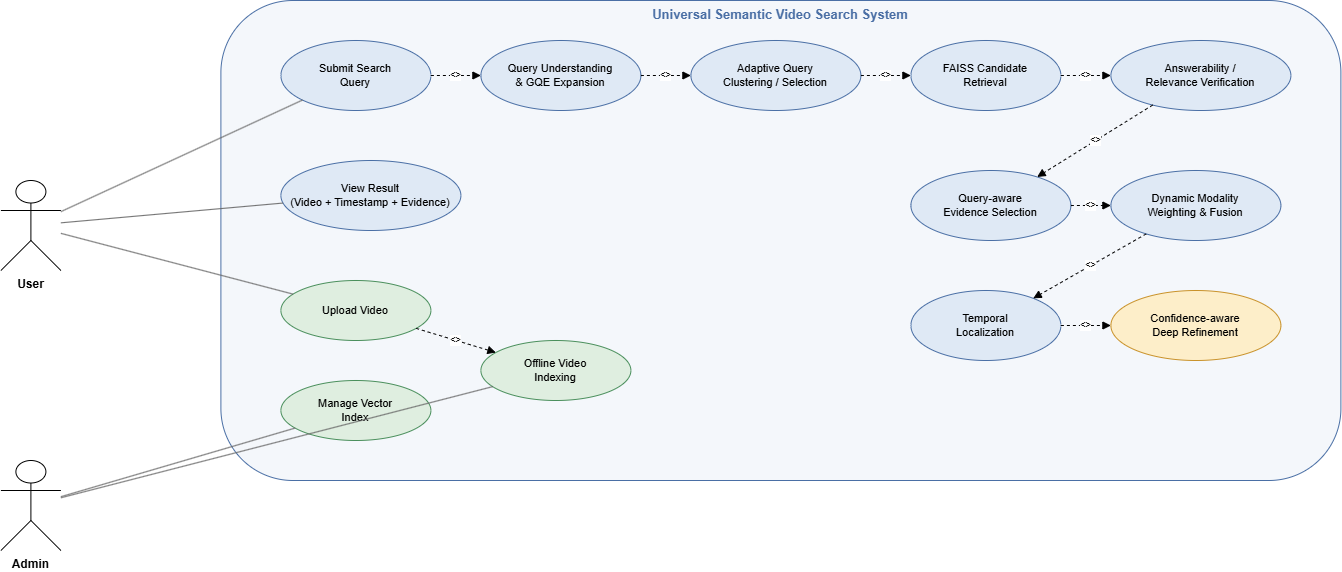

The diagram above was exported from draw.io. Its source (the exported page's mxGraphModel, read from the mxfile embedded in the PNG):
<mxGraphModel dx="1952" dy="935" grid="1" gridSize="10" guides="1" tooltips="1" connect="1" arrows="1" fold="1" page="1" pageScale="1" pageWidth="1600" pageHeight="1200" math="0" shadow="0">
  <root>
    <mxCell id="0" />
    <mxCell id="1" parent="0" />
    <mxCell id="n3" parent="1" style="rounded=1;whiteSpace=wrap;html=1;fillColor=#f4f7fb;strokeColor=#4a6fa5;verticalAlign=top;fontSize=13;fontStyle=1;fontColor=#4a6fa5;" value="Universal Semantic Video Search System" vertex="1">
      <mxGeometry height="480" width="1120" x="260" y="40" as="geometry" />
    </mxCell>
    <mxCell id="n4" parent="1" style="shape=umlActor;verticalLabelPosition=bottom;verticalAlign=top;html=1;outlineConnect=0;fontSize=12;fontStyle=1;" value="User" vertex="1">
      <mxGeometry height="90" width="60" x="40" y="220" as="geometry" />
    </mxCell>
    <mxCell id="n5" parent="1" style="shape=umlActor;verticalLabelPosition=bottom;verticalAlign=top;html=1;outlineConnect=0;fontSize=12;fontStyle=1;" value="Admin" vertex="1">
      <mxGeometry height="90" width="60" x="40" y="500" as="geometry" />
    </mxCell>
    <mxCell id="n6" parent="1" style="ellipse;whiteSpace=wrap;html=1;fillColor=#dfe9f5;strokeColor=#4a6fa5;fontSize=11;" value="Submit Search&#10;Query" vertex="1">
      <mxGeometry height="70" width="150" x="320" y="80" as="geometry" />
    </mxCell>
    <mxCell id="n7" parent="1" style="ellipse;whiteSpace=wrap;html=1;fillColor=#dfe9f5;strokeColor=#4a6fa5;fontSize=11;" value="Query Understanding&#10;&amp; GQE Expansion" vertex="1">
      <mxGeometry height="70" width="160" x="520" y="80" as="geometry" />
    </mxCell>
    <mxCell id="n8" parent="1" style="ellipse;whiteSpace=wrap;html=1;fillColor=#dfe9f5;strokeColor=#4a6fa5;fontSize=11;" value="Adaptive Query&#10;Clustering / Selection" vertex="1">
      <mxGeometry height="70" width="170" x="730" y="80" as="geometry" />
    </mxCell>
    <mxCell id="n9" parent="1" style="ellipse;whiteSpace=wrap;html=1;fillColor=#dfe9f5;strokeColor=#4a6fa5;fontSize=11;" value="FAISS Candidate&#10;Retrieval" vertex="1">
      <mxGeometry height="70" width="150" x="950" y="80" as="geometry" />
    </mxCell>
    <mxCell id="n10" parent="1" style="ellipse;whiteSpace=wrap;html=1;fillColor=#dfe9f5;strokeColor=#4a6fa5;fontSize=11;" value="Answerability /&#10;Relevance Verification" vertex="1">
      <mxGeometry height="70" width="180" x="1150" y="80" as="geometry" />
    </mxCell>
    <mxCell id="n11" parent="1" style="ellipse;whiteSpace=wrap;html=1;fillColor=#dfe9f5;strokeColor=#4a6fa5;fontSize=11;" value="Query-aware&#10;Evidence Selection" vertex="1">
      <mxGeometry height="70" width="160" x="950" y="210" as="geometry" />
    </mxCell>
    <mxCell id="n12" parent="1" style="ellipse;whiteSpace=wrap;html=1;fillColor=#dfe9f5;strokeColor=#4a6fa5;fontSize=11;" value="Dynamic Modality&#10;Weighting &amp; Fusion" vertex="1">
      <mxGeometry height="70" width="170" x="1150" y="210" as="geometry" />
    </mxCell>
    <mxCell id="n13" parent="1" style="ellipse;whiteSpace=wrap;html=1;fillColor=#dfe9f5;strokeColor=#4a6fa5;fontSize=11;" value="Temporal&#10;Localization" vertex="1">
      <mxGeometry height="70" width="150" x="950" y="330" as="geometry" />
    </mxCell>
    <mxCell id="n14" parent="1" style="ellipse;whiteSpace=wrap;html=1;fillColor=#fdeec9;strokeColor=#c9922a;fontSize=11;" value="Confidence-aware&#10;Deep Refinement" vertex="1">
      <mxGeometry height="70" width="170" x="1150" y="330" as="geometry" />
    </mxCell>
    <mxCell id="n15" parent="1" style="ellipse;whiteSpace=wrap;html=1;fillColor=#dfe9f5;strokeColor=#4a6fa5;fontSize=11;" value="View Result&#10;(Video + Timestamp + Evidence)" vertex="1">
      <mxGeometry height="70" width="180" x="320" y="200" as="geometry" />
    </mxCell>
    <mxCell id="n16" parent="1" style="ellipse;whiteSpace=wrap;html=1;fillColor=#dfeee0;strokeColor=#4a8f5c;fontSize=11;" value="Upload Video" vertex="1">
      <mxGeometry height="60" width="150" x="320" y="320" as="geometry" />
    </mxCell>
    <mxCell id="n17" parent="1" style="ellipse;whiteSpace=wrap;html=1;fillColor=#dfeee0;strokeColor=#4a8f5c;fontSize=11;" value="Offline Video&#10;Indexing" vertex="1">
      <mxGeometry height="60" width="150" x="520" y="380" as="geometry" />
    </mxCell>
    <mxCell id="n18" parent="1" style="ellipse;whiteSpace=wrap;html=1;fillColor=#dfeee0;strokeColor=#4a8f5c;fontSize=11;" value="Manage Vector&#10;Index" vertex="1">
      <mxGeometry height="60" width="150" x="320" y="420" as="geometry" />
    </mxCell>
    <mxCell id="n19" edge="1" parent="1" source="n4" style="endArrow=none;html=1;strokeColor=#666666;" target="n6" value="">
      <mxGeometry relative="1" as="geometry" />
    </mxCell>
    <mxCell id="n20" edge="1" parent="1" source="n4" style="endArrow=none;html=1;strokeColor=#666666;" target="n15" value="">
      <mxGeometry relative="1" as="geometry" />
    </mxCell>
    <mxCell id="n21" edge="1" parent="1" source="n4" style="endArrow=none;html=1;strokeColor=#666666;" target="n16" value="">
      <mxGeometry relative="1" as="geometry" />
    </mxCell>
    <mxCell id="n22" edge="1" parent="1" source="n5" style="endArrow=none;html=1;strokeColor=#666666;" target="n17" value="">
      <mxGeometry relative="1" as="geometry" />
    </mxCell>
    <mxCell id="n23" edge="1" parent="1" source="n5" style="endArrow=none;html=1;strokeColor=#666666;" target="n18" value="">
      <mxGeometry relative="1" as="geometry" />
    </mxCell>
    <mxCell id="n24" edge="1" parent="1" source="n6" style="endArrow=block;html=1;dashed=1;fontSize=9;labelBackgroundColor=#ffffff;" target="n7" value="&lt;&lt;include&gt;&gt;">
      <mxGeometry relative="1" as="geometry" />
    </mxCell>
    <mxCell id="n25" edge="1" parent="1" source="n7" style="endArrow=block;html=1;dashed=1;fontSize=9;labelBackgroundColor=#ffffff;" target="n8" value="&lt;&lt;include&gt;&gt;">
      <mxGeometry relative="1" as="geometry" />
    </mxCell>
    <mxCell id="n26" edge="1" parent="1" source="n8" style="endArrow=block;html=1;dashed=1;fontSize=9;labelBackgroundColor=#ffffff;" target="n9" value="&lt;&lt;include&gt;&gt;">
      <mxGeometry relative="1" as="geometry" />
    </mxCell>
    <mxCell id="n27" edge="1" parent="1" source="n9" style="endArrow=block;html=1;dashed=1;fontSize=9;labelBackgroundColor=#ffffff;" target="n10" value="&lt;&lt;include&gt;&gt;">
      <mxGeometry relative="1" as="geometry" />
    </mxCell>
    <mxCell id="n28" edge="1" parent="1" source="n10" style="endArrow=block;html=1;dashed=1;fontSize=9;labelBackgroundColor=#ffffff;" target="n11" value="&lt;&lt;extend&gt;&gt;">
      <mxGeometry relative="1" as="geometry" />
    </mxCell>
    <mxCell id="n29" edge="1" parent="1" source="n11" style="endArrow=block;html=1;dashed=1;fontSize=9;labelBackgroundColor=#ffffff;" target="n12" value="&lt;&lt;include&gt;&gt;">
      <mxGeometry relative="1" as="geometry" />
    </mxCell>
    <mxCell id="n30" edge="1" parent="1" source="n12" style="endArrow=block;html=1;dashed=1;fontSize=9;labelBackgroundColor=#ffffff;" target="n13" value="&lt;&lt;include&gt;&gt;">
      <mxGeometry relative="1" as="geometry" />
    </mxCell>
    <mxCell id="n31" edge="1" parent="1" source="n13" style="endArrow=block;html=1;dashed=1;fontSize=9;labelBackgroundColor=#ffffff;" target="n14" value="&lt;&lt;extend&gt;&gt;">
      <mxGeometry relative="1" as="geometry" />
    </mxCell>
    <mxCell id="n32" edge="1" parent="1" source="n16" style="endArrow=block;html=1;dashed=1;fontSize=9;labelBackgroundColor=#ffffff;" target="n17" value="&lt;&lt;include&gt;&gt;">
      <mxGeometry relative="1" as="geometry" />
    </mxCell>
  </root>
</mxGraphModel>